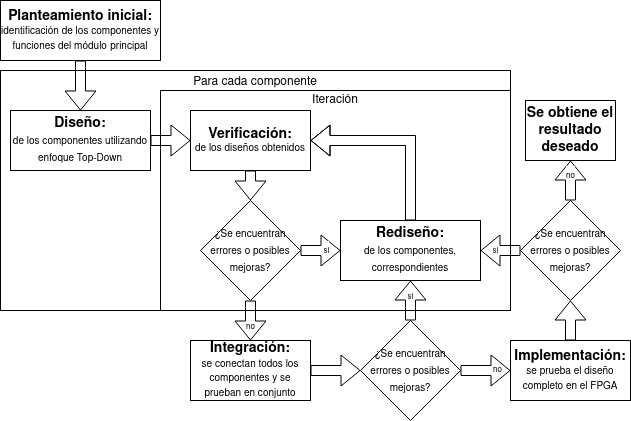

The diagram above was exported from draw.io. Its source (the exported page's mxGraphModel, read from the mxfile embedded in the PNG):
<mxGraphModel dx="813" dy="451" grid="1" gridSize="10" guides="1" tooltips="1" connect="1" arrows="1" fold="1" page="1" pageScale="1" pageWidth="850" pageHeight="1100" math="0" shadow="0">
  <root>
    <mxCell id="0" />
    <mxCell id="1" parent="0" />
    <mxCell id="V4I-Qne21cRJPBMWw8AM-15" value="&lt;div&gt;&lt;font style=&quot;font-size: 12px&quot;&gt;Para cada componente&lt;/font&gt;&lt;/div&gt;&lt;div&gt;&lt;br&gt;&lt;/div&gt;&lt;div&gt;&lt;br&gt;&lt;/div&gt;&lt;div&gt;&lt;br&gt;&lt;/div&gt;&lt;div&gt;&lt;br&gt;&lt;/div&gt;&lt;div&gt;&lt;br&gt;&lt;/div&gt;&lt;div&gt;&lt;br&gt;&lt;/div&gt;&lt;div&gt;&lt;br&gt;&lt;/div&gt;&lt;div&gt;&lt;br&gt;&lt;/div&gt;&lt;div&gt;&lt;br&gt;&lt;/div&gt;&lt;div&gt;&lt;br&gt;&lt;/div&gt;&lt;div&gt;&lt;br&gt;&lt;/div&gt;&lt;div&gt;&lt;br&gt;&lt;/div&gt;&lt;div&gt;&lt;br&gt;&lt;/div&gt;" style="rounded=0;whiteSpace=wrap;html=1;fontSize=14;" parent="1" vertex="1">
      <mxGeometry x="60" y="70" width="510" height="240" as="geometry" />
    </mxCell>
    <mxCell id="V4I-Qne21cRJPBMWw8AM-14" value="&lt;div&gt;&lt;font style=&quot;font-size: 12px&quot;&gt;Iteración&lt;/font&gt;&lt;/div&gt;&lt;div&gt;&lt;br&gt;&lt;/div&gt;&lt;div&gt;&lt;br&gt;&lt;/div&gt;&lt;div&gt;&lt;br&gt;&lt;/div&gt;&lt;div&gt;&lt;br&gt;&lt;/div&gt;&lt;div&gt;&lt;br&gt;&lt;/div&gt;&lt;div&gt;&lt;br&gt;&lt;/div&gt;&lt;div&gt;&lt;br&gt;&lt;/div&gt;&lt;div&gt;&lt;br&gt;&lt;/div&gt;&lt;div&gt;&lt;br&gt;&lt;/div&gt;&lt;div&gt;&lt;br&gt;&lt;/div&gt;&lt;div&gt;&lt;br&gt;&lt;/div&gt;&lt;div&gt;&lt;br&gt;&lt;/div&gt;" style="rounded=0;whiteSpace=wrap;html=1;fontSize=14;" parent="1" vertex="1">
      <mxGeometry x="220" y="90" width="350" height="220" as="geometry" />
    </mxCell>
    <mxCell id="V4I-Qne21cRJPBMWw8AM-1" value="&lt;div&gt;&lt;font style=&quot;font-size: 14px&quot;&gt;&lt;b&gt;Planteamiento inicial:&lt;/b&gt;&lt;/font&gt;&lt;/div&gt;&lt;div&gt;&lt;font style=&quot;font-size: 10px&quot;&gt;identificación de los componentes y funciones del módulo&lt;/font&gt;&lt;b&gt; &lt;/b&gt;&lt;font style=&quot;font-size: 10px&quot;&gt;principal&lt;/font&gt;&lt;b&gt;&lt;br&gt;&lt;/b&gt;&lt;/div&gt;" style="rounded=0;whiteSpace=wrap;html=1;" parent="1" vertex="1">
      <mxGeometry x="60" width="160" height="60" as="geometry" />
    </mxCell>
    <mxCell id="V4I-Qne21cRJPBMWw8AM-5" style="edgeStyle=none;shape=flexArrow;rounded=0;orthogonalLoop=1;jettySize=auto;html=1;entryX=0;entryY=0.5;entryDx=0;entryDy=0;fontSize=14;" parent="1" source="V4I-Qne21cRJPBMWw8AM-2" target="V4I-Qne21cRJPBMWw8AM-4" edge="1">
      <mxGeometry relative="1" as="geometry" />
    </mxCell>
    <mxCell id="V4I-Qne21cRJPBMWw8AM-2" value="&lt;div&gt;&lt;b&gt;Diseño:&lt;/b&gt;&lt;/div&gt;&lt;div&gt;&lt;font style=&quot;font-size: 10px&quot;&gt;de los componentes utilizando enfoque Top-Down&lt;/font&gt;&lt;br&gt;&lt;/div&gt;" style="rounded=0;whiteSpace=wrap;html=1;fontSize=14;" parent="1" vertex="1">
      <mxGeometry x="70" y="110" width="140" height="60" as="geometry" />
    </mxCell>
    <mxCell id="V4I-Qne21cRJPBMWw8AM-3" value="" style="shape=flexArrow;endArrow=classic;html=1;rounded=0;fontSize=10;exitX=0.5;exitY=1;exitDx=0;exitDy=0;entryX=0.5;entryY=0;entryDx=0;entryDy=0;" parent="1" source="V4I-Qne21cRJPBMWw8AM-1" target="V4I-Qne21cRJPBMWw8AM-2" edge="1">
      <mxGeometry width="50" height="50" relative="1" as="geometry">
        <mxPoint x="140" y="240" as="sourcePoint" />
        <mxPoint x="190" y="190" as="targetPoint" />
      </mxGeometry>
    </mxCell>
    <mxCell id="V4I-Qne21cRJPBMWw8AM-8" style="edgeStyle=none;shape=flexArrow;rounded=0;orthogonalLoop=1;jettySize=auto;html=1;entryX=0.5;entryY=0;entryDx=0;entryDy=0;fontSize=14;" parent="1" source="V4I-Qne21cRJPBMWw8AM-4" target="V4I-Qne21cRJPBMWw8AM-6" edge="1">
      <mxGeometry relative="1" as="geometry" />
    </mxCell>
    <mxCell id="V4I-Qne21cRJPBMWw8AM-4" value="&lt;div&gt;&lt;b&gt;&lt;font style=&quot;font-size: 14px&quot;&gt;Verificación:&lt;/font&gt;&lt;/b&gt;&lt;/div&gt;&lt;div&gt;de los diseños obtenidos&lt;br&gt;&lt;/div&gt;" style="rounded=0;whiteSpace=wrap;html=1;fontSize=10;" parent="1" vertex="1">
      <mxGeometry x="250" y="110" width="120" height="60" as="geometry" />
    </mxCell>
    <mxCell id="V4I-Qne21cRJPBMWw8AM-10" style="edgeStyle=none;shape=flexArrow;rounded=0;orthogonalLoop=1;jettySize=auto;html=1;entryX=0;entryY=0.5;entryDx=0;entryDy=0;fontSize=14;" parent="1" source="V4I-Qne21cRJPBMWw8AM-6" target="V4I-Qne21cRJPBMWw8AM-9" edge="1">
      <mxGeometry relative="1" as="geometry" />
    </mxCell>
    <mxCell id="V4I-Qne21cRJPBMWw8AM-11" value="&lt;font style=&quot;font-size: 8px&quot;&gt;si&lt;/font&gt;" style="edgeLabel;html=1;align=center;verticalAlign=middle;resizable=0;points=[];fontSize=14;" parent="V4I-Qne21cRJPBMWw8AM-10" vertex="1" connectable="0">
      <mxGeometry x="0.3071" y="2" relative="1" as="geometry">
        <mxPoint x="-1" y="1" as="offset" />
      </mxGeometry>
    </mxCell>
    <mxCell id="V4I-Qne21cRJPBMWw8AM-17" style="edgeStyle=none;shape=flexArrow;rounded=0;orthogonalLoop=1;jettySize=auto;html=1;entryX=0.5;entryY=0;entryDx=0;entryDy=0;fontSize=12;" parent="1" source="V4I-Qne21cRJPBMWw8AM-6" target="V4I-Qne21cRJPBMWw8AM-16" edge="1">
      <mxGeometry relative="1" as="geometry" />
    </mxCell>
    <mxCell id="V4I-Qne21cRJPBMWw8AM-18" value="&lt;font style=&quot;font-size: 8px&quot;&gt;no&lt;/font&gt;" style="edgeLabel;html=1;align=center;verticalAlign=middle;resizable=0;points=[];fontSize=12;" parent="V4I-Qne21cRJPBMWw8AM-17" vertex="1" connectable="0">
      <mxGeometry x="0.472" relative="1" as="geometry">
        <mxPoint y="-4" as="offset" />
      </mxGeometry>
    </mxCell>
    <mxCell id="V4I-Qne21cRJPBMWw8AM-6" value="&lt;font style=&quot;font-size: 10px&quot;&gt;¿Se encuentran errores o posibles mejoras?&lt;/font&gt;" style="rhombus;whiteSpace=wrap;html=1;fontSize=14;" parent="1" vertex="1">
      <mxGeometry x="260" y="200" width="100" height="100" as="geometry" />
    </mxCell>
    <mxCell id="V4I-Qne21cRJPBMWw8AM-12" style="edgeStyle=none;shape=flexArrow;rounded=0;orthogonalLoop=1;jettySize=auto;html=1;entryX=1;entryY=0.5;entryDx=0;entryDy=0;fontSize=14;" parent="1" source="V4I-Qne21cRJPBMWw8AM-9" target="V4I-Qne21cRJPBMWw8AM-4" edge="1">
      <mxGeometry relative="1" as="geometry">
        <Array as="points">
          <mxPoint x="470" y="140" />
        </Array>
      </mxGeometry>
    </mxCell>
    <mxCell id="V4I-Qne21cRJPBMWw8AM-9" value="&lt;div&gt;&lt;b&gt;Rediseño:&lt;/b&gt;&lt;/div&gt;&lt;div&gt;&lt;font style=&quot;font-size: 10px&quot;&gt;de los componentes, correspondientes&lt;/font&gt;&lt;br&gt;&lt;/div&gt;" style="rounded=0;whiteSpace=wrap;html=1;fontSize=14;" parent="1" vertex="1">
      <mxGeometry x="400" y="220" width="140" height="60" as="geometry" />
    </mxCell>
    <mxCell id="V4I-Qne21cRJPBMWw8AM-20" style="edgeStyle=none;shape=flexArrow;rounded=0;orthogonalLoop=1;jettySize=auto;html=1;entryX=0;entryY=0.5;entryDx=0;entryDy=0;fontSize=10;" parent="1" source="V4I-Qne21cRJPBMWw8AM-16" target="V4I-Qne21cRJPBMWw8AM-19" edge="1">
      <mxGeometry relative="1" as="geometry" />
    </mxCell>
    <mxCell id="V4I-Qne21cRJPBMWw8AM-16" value="&lt;div&gt;&lt;b&gt;&lt;font style=&quot;font-size: 14px&quot;&gt;Integración:&lt;/font&gt;&lt;/b&gt;&lt;/div&gt;&lt;div&gt;&lt;font style=&quot;font-size: 10px&quot;&gt;se conectan todos los componentes y se prueban en conjunto&lt;/font&gt;&lt;br&gt;&lt;/div&gt;" style="rounded=0;whiteSpace=wrap;html=1;fontSize=12;" parent="1" vertex="1">
      <mxGeometry x="250" y="340" width="120" height="60" as="geometry" />
    </mxCell>
    <mxCell id="V4I-Qne21cRJPBMWw8AM-21" style="edgeStyle=none;shape=flexArrow;rounded=0;orthogonalLoop=1;jettySize=auto;html=1;entryX=0.5;entryY=1;entryDx=0;entryDy=0;fontSize=10;" parent="1" source="V4I-Qne21cRJPBMWw8AM-19" target="V4I-Qne21cRJPBMWw8AM-9" edge="1">
      <mxGeometry relative="1" as="geometry" />
    </mxCell>
    <mxCell id="V4I-Qne21cRJPBMWw8AM-22" value="&lt;font style=&quot;font-size: 8px&quot;&gt;si&lt;/font&gt;" style="edgeLabel;html=1;align=center;verticalAlign=middle;resizable=0;points=[];fontSize=10;" parent="V4I-Qne21cRJPBMWw8AM-21" vertex="1" connectable="0">
      <mxGeometry x="0.2" y="-1" relative="1" as="geometry">
        <mxPoint x="-1" as="offset" />
      </mxGeometry>
    </mxCell>
    <mxCell id="V4I-Qne21cRJPBMWw8AM-26" style="edgeStyle=none;shape=flexArrow;rounded=0;orthogonalLoop=1;jettySize=auto;html=1;entryX=0;entryY=0.5;entryDx=0;entryDy=0;fontSize=10;" parent="1" source="V4I-Qne21cRJPBMWw8AM-19" target="V4I-Qne21cRJPBMWw8AM-23" edge="1">
      <mxGeometry relative="1" as="geometry" />
    </mxCell>
    <mxCell id="V4I-Qne21cRJPBMWw8AM-36" value="no" style="edgeLabel;html=1;align=center;verticalAlign=middle;resizable=0;points=[];fontSize=8;" parent="V4I-Qne21cRJPBMWw8AM-26" vertex="1" connectable="0">
      <mxGeometry x="0.4105" y="1" relative="1" as="geometry">
        <mxPoint x="1" y="1" as="offset" />
      </mxGeometry>
    </mxCell>
    <mxCell id="V4I-Qne21cRJPBMWw8AM-19" value="&lt;font style=&quot;font-size: 10px&quot;&gt;¿Se encuentran errores o posibles mejoras?&lt;/font&gt;" style="rhombus;whiteSpace=wrap;html=1;fontSize=14;" parent="1" vertex="1">
      <mxGeometry x="420" y="320" width="100" height="100" as="geometry" />
    </mxCell>
    <mxCell id="V4I-Qne21cRJPBMWw8AM-28" style="edgeStyle=none;shape=flexArrow;rounded=0;orthogonalLoop=1;jettySize=auto;html=1;entryX=0.5;entryY=1;entryDx=0;entryDy=0;fontSize=10;" parent="1" source="V4I-Qne21cRJPBMWw8AM-23" target="V4I-Qne21cRJPBMWw8AM-27" edge="1">
      <mxGeometry relative="1" as="geometry" />
    </mxCell>
    <mxCell id="V4I-Qne21cRJPBMWw8AM-23" value="&lt;div&gt;&lt;b&gt;&lt;font style=&quot;font-size: 14px&quot;&gt;Implementación:&lt;/font&gt;&lt;/b&gt;&lt;/div&gt;&lt;div&gt;&lt;font style=&quot;font-size: 10px&quot;&gt;se prueba el diseño completo en el FPGA&lt;/font&gt;&lt;br&gt;&lt;/div&gt;" style="rounded=0;whiteSpace=wrap;html=1;fontSize=12;" parent="1" vertex="1">
      <mxGeometry x="570" y="340" width="120" height="60" as="geometry" />
    </mxCell>
    <mxCell id="V4I-Qne21cRJPBMWw8AM-29" style="edgeStyle=none;shape=flexArrow;rounded=0;orthogonalLoop=1;jettySize=auto;html=1;entryX=1;entryY=0.5;entryDx=0;entryDy=0;fontSize=10;" parent="1" source="V4I-Qne21cRJPBMWw8AM-27" target="V4I-Qne21cRJPBMWw8AM-9" edge="1">
      <mxGeometry relative="1" as="geometry" />
    </mxCell>
    <mxCell id="V4I-Qne21cRJPBMWw8AM-30" value="&lt;font style=&quot;font-size: 8px&quot;&gt;si&lt;/font&gt;" style="edgeLabel;html=1;align=center;verticalAlign=middle;resizable=0;points=[];fontSize=10;" parent="V4I-Qne21cRJPBMWw8AM-29" vertex="1" connectable="0">
      <mxGeometry x="0.25" relative="1" as="geometry">
        <mxPoint as="offset" />
      </mxGeometry>
    </mxCell>
    <mxCell id="V4I-Qne21cRJPBMWw8AM-32" style="edgeStyle=none;shape=flexArrow;rounded=0;orthogonalLoop=1;jettySize=auto;html=1;entryX=0.5;entryY=1;entryDx=0;entryDy=0;fontSize=14;" parent="1" source="V4I-Qne21cRJPBMWw8AM-27" target="V4I-Qne21cRJPBMWw8AM-31" edge="1">
      <mxGeometry relative="1" as="geometry" />
    </mxCell>
    <mxCell id="V4I-Qne21cRJPBMWw8AM-33" value="&lt;font style=&quot;font-size: 8px&quot;&gt;no&lt;/font&gt;" style="edgeLabel;html=1;align=center;verticalAlign=middle;resizable=0;points=[];fontSize=14;" parent="V4I-Qne21cRJPBMWw8AM-32" vertex="1" connectable="0">
      <mxGeometry x="0.42" y="-2" relative="1" as="geometry">
        <mxPoint x="-2" y="2" as="offset" />
      </mxGeometry>
    </mxCell>
    <mxCell id="V4I-Qne21cRJPBMWw8AM-27" value="&lt;font style=&quot;font-size: 10px&quot;&gt;¿Se encuentran errores o posibles mejoras?&lt;/font&gt;" style="rhombus;whiteSpace=wrap;html=1;fontSize=14;" parent="1" vertex="1">
      <mxGeometry x="580" y="200" width="100" height="100" as="geometry" />
    </mxCell>
    <mxCell id="V4I-Qne21cRJPBMWw8AM-31" value="&lt;font style=&quot;font-size: 14px&quot;&gt;&lt;b&gt;Se obtiene el resultado deseado&lt;/b&gt;&lt;/font&gt;" style="rounded=0;whiteSpace=wrap;html=1;fontSize=10;" parent="1" vertex="1">
      <mxGeometry x="585" y="100" width="90" height="60" as="geometry" />
    </mxCell>
  </root>
</mxGraphModel>